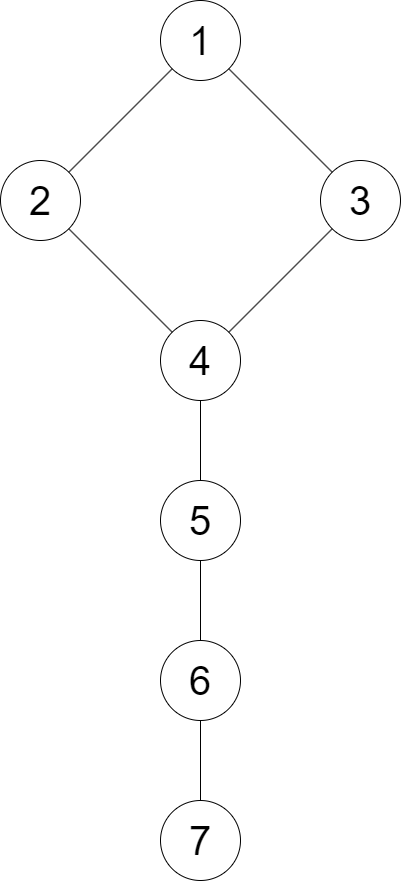

The diagram above was exported from draw.io. Its source (the exported page's mxGraphModel, read from the mxfile embedded in the PNG):
<mxGraphModel dx="2261" dy="886" grid="1" gridSize="10" guides="1" tooltips="1" connect="1" arrows="1" fold="1" page="1" pageScale="1" pageWidth="850" pageHeight="1100" math="0" shadow="0">
  <root>
    <mxCell id="0" />
    <mxCell id="1" parent="0" />
    <mxCell id="TRLBBBkGy7uJ08zU4hUP-1" value="1" style="ellipse;whiteSpace=wrap;html=1;aspect=fixed;fontSize=40;" vertex="1" parent="1">
      <mxGeometry x="40" y="40" width="80" height="80" as="geometry" />
    </mxCell>
    <mxCell id="TRLBBBkGy7uJ08zU4hUP-2" value="3" style="ellipse;whiteSpace=wrap;html=1;aspect=fixed;fontSize=40;" vertex="1" parent="1">
      <mxGeometry x="200" y="200" width="80" height="80" as="geometry" />
    </mxCell>
    <mxCell id="TRLBBBkGy7uJ08zU4hUP-3" value="2" style="ellipse;whiteSpace=wrap;html=1;aspect=fixed;fontSize=40;" vertex="1" parent="1">
      <mxGeometry x="-120" y="200" width="80" height="80" as="geometry" />
    </mxCell>
    <mxCell id="TRLBBBkGy7uJ08zU4hUP-4" value="4" style="ellipse;whiteSpace=wrap;html=1;aspect=fixed;fontSize=40;" vertex="1" parent="1">
      <mxGeometry x="40" y="360" width="80" height="80" as="geometry" />
    </mxCell>
    <mxCell id="TRLBBBkGy7uJ08zU4hUP-5" value="5" style="ellipse;whiteSpace=wrap;html=1;aspect=fixed;fontSize=40;" vertex="1" parent="1">
      <mxGeometry x="40" y="520" width="80" height="80" as="geometry" />
    </mxCell>
    <mxCell id="TRLBBBkGy7uJ08zU4hUP-6" value="6" style="ellipse;whiteSpace=wrap;html=1;aspect=fixed;fontSize=40;" vertex="1" parent="1">
      <mxGeometry x="40" y="680" width="80" height="80" as="geometry" />
    </mxCell>
    <mxCell id="TRLBBBkGy7uJ08zU4hUP-7" value="7" style="ellipse;whiteSpace=wrap;html=1;aspect=fixed;fontSize=40;" vertex="1" parent="1">
      <mxGeometry x="40" y="840" width="80" height="80" as="geometry" />
    </mxCell>
    <mxCell id="SlpSUDQMisJ6MlJYs9GC-1" value="" style="endArrow=none;html=1;rounded=0;" edge="1" parent="1" source="TRLBBBkGy7uJ08zU4hUP-1" target="TRLBBBkGy7uJ08zU4hUP-3">
      <mxGeometry width="50" height="50" relative="1" as="geometry">
        <mxPoint x="400" y="480" as="sourcePoint" />
        <mxPoint x="450" y="430" as="targetPoint" />
      </mxGeometry>
    </mxCell>
    <mxCell id="SlpSUDQMisJ6MlJYs9GC-2" value="" style="endArrow=none;html=1;rounded=0;" edge="1" parent="1" source="TRLBBBkGy7uJ08zU4hUP-1" target="TRLBBBkGy7uJ08zU4hUP-2">
      <mxGeometry width="50" height="50" relative="1" as="geometry">
        <mxPoint x="400" y="480" as="sourcePoint" />
        <mxPoint x="450" y="430" as="targetPoint" />
      </mxGeometry>
    </mxCell>
    <mxCell id="SlpSUDQMisJ6MlJYs9GC-3" value="" style="endArrow=none;html=1;rounded=0;" edge="1" parent="1" source="TRLBBBkGy7uJ08zU4hUP-4" target="TRLBBBkGy7uJ08zU4hUP-2">
      <mxGeometry width="50" height="50" relative="1" as="geometry">
        <mxPoint x="400" y="480" as="sourcePoint" />
        <mxPoint x="450" y="430" as="targetPoint" />
      </mxGeometry>
    </mxCell>
    <mxCell id="SlpSUDQMisJ6MlJYs9GC-4" value="" style="endArrow=none;html=1;rounded=0;" edge="1" parent="1" source="TRLBBBkGy7uJ08zU4hUP-3" target="TRLBBBkGy7uJ08zU4hUP-4">
      <mxGeometry width="50" height="50" relative="1" as="geometry">
        <mxPoint x="400" y="480" as="sourcePoint" />
        <mxPoint x="450" y="430" as="targetPoint" />
      </mxGeometry>
    </mxCell>
    <mxCell id="SlpSUDQMisJ6MlJYs9GC-5" value="" style="endArrow=none;html=1;rounded=0;" edge="1" parent="1" source="TRLBBBkGy7uJ08zU4hUP-4" target="TRLBBBkGy7uJ08zU4hUP-5">
      <mxGeometry width="50" height="50" relative="1" as="geometry">
        <mxPoint x="400" y="480" as="sourcePoint" />
        <mxPoint x="450" y="430" as="targetPoint" />
      </mxGeometry>
    </mxCell>
    <mxCell id="SlpSUDQMisJ6MlJYs9GC-6" value="" style="endArrow=none;html=1;rounded=0;" edge="1" parent="1" source="TRLBBBkGy7uJ08zU4hUP-5" target="TRLBBBkGy7uJ08zU4hUP-6">
      <mxGeometry width="50" height="50" relative="1" as="geometry">
        <mxPoint x="400" y="480" as="sourcePoint" />
        <mxPoint x="450" y="430" as="targetPoint" />
      </mxGeometry>
    </mxCell>
    <mxCell id="SlpSUDQMisJ6MlJYs9GC-7" value="" style="endArrow=none;html=1;rounded=0;" edge="1" parent="1" source="TRLBBBkGy7uJ08zU4hUP-6" target="TRLBBBkGy7uJ08zU4hUP-7">
      <mxGeometry width="50" height="50" relative="1" as="geometry">
        <mxPoint x="400" y="700" as="sourcePoint" />
        <mxPoint x="450" y="650" as="targetPoint" />
      </mxGeometry>
    </mxCell>
  </root>
</mxGraphModel>